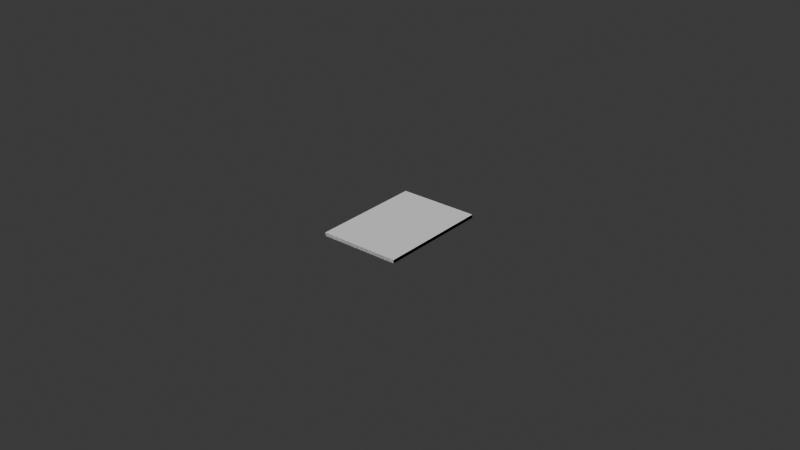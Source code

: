 # Source: hanafuda4.blend  (saved by Blender 4.2.66; exported with 4.5.12 LTS)
import bpy
from mathutils import Matrix  # noqa: F401  (used for matrix-valued properties, if any)

bpy.ops.wm.read_factory_settings(use_empty=True)
scene = bpy.context.scene
scene.name = 'Scene'

# ---- collections
col_collection = bpy.data.collections.new('Collection'); scene.collection.children.link(col_collection)

# ---- world
world_world = bpy.data.worlds.new('World'); scene.world = world_world
world_world.use_nodes = True; world_world.node_tree.nodes.clear()
_N = world_world.node_tree.nodes; _L = world_world.node_tree.links
n0 = _N.new('ShaderNodeOutputWorld'); n0.name = 'World Output'; n0.location = (300, 300)
n1 = _N.new('ShaderNodeBackground'); n1.name = 'Background'; n1.location = (10, 300)
n1.inputs[0].default_value = (0.05088, 0.05088, 0.05088, 1.0)
_L.new(n1.outputs[0], n0.inputs[0])
n0.is_active_output = True
world_world.color = (0.05088, 0.05088, 0.05088)
world_world.sun_shadow_jitter_overblur = 0.0

# ---- meshes
me_cube_001 = bpy.data.meshes.new('Cube.001')
me_cube_001.from_pydata([(-0.012, -0.0005, -0.017), (-0.012, 0.0005, -0.017), (0.012, -0.0005, -0.017), (0.012, 0.0005, -0.017), (-0.012, -0.0005, 0.017), (-0.012, 0.0005, 0.017), (0.012, -0.0005, 0.017), (0.012, 0.0005, 0.017)], [], [(0, 1, 3, 2), (2, 3, 7, 6), (6, 7, 5, 4), (4, 5, 1, 0), (2, 6, 4, 0), (7, 3, 1, 5)])
_uv = me_cube_001.uv_layers.new(name='UVMap')
_uv.uv.foreach_set('vector', [1.0, 0.5, 1.0, 0.5, 1.0, 0.5, 1.0, 0.5, 1.0, 0.5, 1.0, 0.5, 1.0, 0.5, 1.0, 0.5, 1.0, 0.5, 1.0, 0.5, 1.0, 0.5, 1.0, 0.5, 1.0, 0.5, 1.0, 0.5, 1.0, 0.5, 1.0, 0.5, 1.0, 0.5, 1.0, 0.5, 1.0, 0.5, 1.0, 0.5, 1.0, 0.0, 1.0, 1.0, 0.0, 1.0, 0.0, 0.0])
me_cube_001.materials.append(None)
me_cube_001.update()
me_cube_002 = bpy.data.meshes.new('Cube.002')
me_cube_002.from_pydata([(-0.0128, -0.0005334, -0.01813), (-0.0128, 0.0005334, -0.01813), (0.0128, -0.0005334, -0.01813), (0.0128, 0.0005334, -0.01813), (-0.0128, -0.0005334, 0.01813), (-0.0128, 0.0005334, 0.01813), (0.0128, -0.0005334, 0.01813), (0.0128, 0.0005334, 0.01813)], [], [(0, 2, 3, 1), (2, 6, 7, 3), (6, 4, 5, 7), (4, 0, 1, 5), (2, 0, 4, 6), (7, 5, 1, 3)])
_uv = me_cube_002.uv_layers.new(name='UVMap')
_uv.uv.foreach_set('vector', [1.0, 0.5, 1.0, 0.5, 1.0, 0.5, 1.0, 0.5, 1.0, 0.5, 1.0, 0.5, 1.0, 0.5, 1.0, 0.5, 1.0, 0.5, 1.0, 0.5, 1.0, 0.5, 1.0, 0.5, 1.0, 0.5, 1.0, 0.5, 1.0, 0.5, 1.0, 0.5, 1.0, 0.5, 1.0, 0.5, 1.0, 0.5, 1.0, 0.5, 1.0, 0.0, 0.0, 0.0, 0.0, 1.0, 1.0, 1.0])
me_cube_002.materials.append(None)
me_cube_002.update()
me_cube_003 = bpy.data.meshes.new('Cube.003')
me_cube_003.from_pydata([(-0.0128, -0.0005334, -0.01813), (-0.0128, 0.0005334, -0.01813), (0.0128, -0.0005334, -0.01813), (0.0128, 0.0005334, -0.01813), (-0.0128, -0.0005334, 0.01813), (-0.0128, 0.0005334, 0.01813), (0.0128, -0.0005334, 0.01813), (0.0128, 0.0005334, 0.01813)], [], [(0, 1, 3, 2), (2, 3, 7, 6), (6, 7, 5, 4), (4, 5, 1, 0)])
_uv = me_cube_003.uv_layers.new(name='UVMap')
_uv.uv.foreach_set('vector', [1.0, 0.5, 1.0, 0.5, 1.0, 0.5, 1.0, 0.5, 1.0, 0.5, 1.0, 0.5, 1.0, 0.5, 1.0, 0.5, 1.0, 0.5, 1.0, 0.5, 1.0, 0.5, 1.0, 0.5, 1.0, 0.5, 1.0, 0.5, 1.0, 0.5, 1.0, 0.5])
me_cube_003.materials.append(None)
me_cube_003.update()

# ---- objects
ob_hanafuda_card = bpy.data.objects.new('Hanafuda card', me_cube_001)
ob_outline = bpy.data.objects.new('Outline', me_cube_002)
ob_particle_shape = bpy.data.objects.new('Particle shape', me_cube_003)

# ---- transforms, parenting, visibility, modifiers, constraints
ob_hanafuda_card.location = (0.0, 0.0, 0.0)
ob_hanafuda_card.rotation_euler = (1.571, -0.0, 0.0)
ob_outline.location = (0.0, 0.0, 0.0)
ob_outline.rotation_euler = (1.571, -0.0, 0.0)
ob_particle_shape.location = (0.0, 0.0, 0.0)
ob_particle_shape.rotation_euler = (1.571, -0.0, 0.0)

# ---- collection membership
col_collection.objects.link(ob_hanafuda_card)
col_collection.objects.link(ob_outline)
col_collection.objects.link(ob_particle_shape)

# ---- scene / render settings (as saved in the file)
scene.frame_start = 1; scene.frame_end = 250; scene.frame_set(1)
scene.render.engine = 'BLENDER_EEVEE_NEXT'
bpy.context.view_layer.update()

# ---- added for rendering (the .blend has no active camera and no usable light): camera, sun
cam_auto = bpy.data.cameras.new('AutoCamera')
cam_auto.lens = 50.0
cam_auto.sensor_width = 36.0
cam_auto.clip_end = 1000.0
ob_auto_camera = bpy.data.objects.new('AutoCamera', cam_auto)
scene.collection.objects.link(ob_auto_camera)
ob_auto_camera.location = (0.185045, -0.222054, 0.148036)
ob_auto_camera.rotation_euler = (1.09748, -7.21219e-08, 0.694738)
scene.camera = ob_auto_camera
light_auto_sun = bpy.data.lights.new('AutoSun', 'SUN')
light_auto_sun.energy = 3.0
light_auto_sun.angle = 0.0523599
ob_auto_sun = bpy.data.objects.new('AutoSun', light_auto_sun)
scene.collection.objects.link(ob_auto_sun)
ob_auto_sun.rotation_euler = (0.872665, 0.174533, 0.523599)
bpy.context.view_layer.update()
